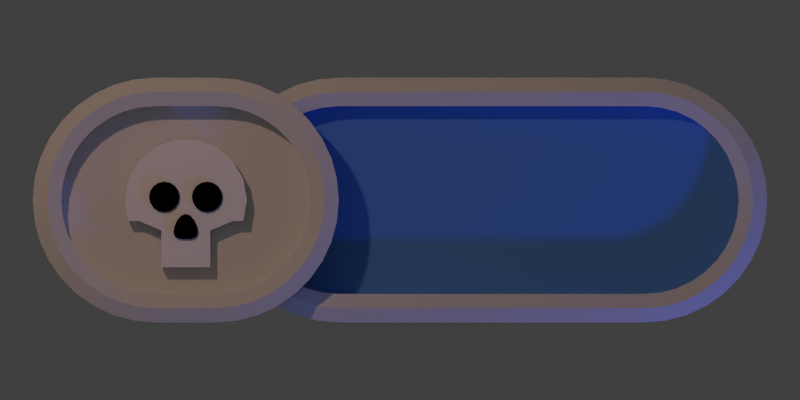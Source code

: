 # Source: round-button.blend  (saved by Blender 2.73.0; exported with 4.5.12 LTS)
import bpy
from mathutils import Matrix  # noqa: F401  (used for matrix-valued properties, if any)

bpy.ops.wm.read_factory_settings(use_empty=True)
scene = bpy.context.scene
scene.name = 'Scene'

# ---- collections
col_collection_1 = bpy.data.collections.new('Collection 1'); scene.collection.children.link(col_collection_1)

# ---- materials (node trees are filled in below, after node groups)
mat_skull = bpy.data.materials.new('Skull')
mat_skull.alpha_threshold = 0.0
mat_skull.use_transparent_shadow = False
mat_skull.diffuse_color = (1.0, 1.0, 1.0, 1.0)
mat_skull.roughness = 0.5
mat_skull.specular_intensity = 1.0
mat_skull.line_color = (0.0, 0.0, 0.0, 1.0)
mat_skullhole = bpy.data.materials.new('SkullHole')
mat_skullhole.alpha_threshold = 0.0
mat_skullhole.use_transparent_shadow = False
mat_skullhole.diffuse_color = (0.03106, 0.03106, 0.03106, 1.0)
mat_skullhole.roughness = 0.5
mat_skullhole.specular_intensity = 1.0
mat_skullhole.line_color = (0.0, 0.0, 0.0, 1.0)
mat_red = bpy.data.materials.new('Red')
mat_red.alpha_threshold = 0.0
mat_red.use_transparent_shadow = False
mat_red.diffuse_color = (0.8, 0.05213, 0.04757, 1.0)
mat_red.roughness = 0.5
mat_red.specular_intensity = 1.0
mat_red.line_color = (0.0, 0.0, 0.0, 1.0)
mat_material = bpy.data.materials.new('Material')
mat_material.alpha_threshold = 0.0
mat_material.use_transparent_shadow = False
mat_material.preview_render_type = 'SHADERBALL'
mat_material.diffuse_color = (1.0, 0.7143, 0.2602, 1.0)
mat_material.roughness = 0.5
mat_material.specular_intensity = 1.0
mat_default = bpy.data.materials.new('Default')
mat_default.alpha_threshold = 0.0
mat_default.use_transparent_shadow = False
mat_default.roughness = 0.5
mat_default.specular_intensity = 1.0
mat_default.line_color = (0.0, 0.0, 0.0, 1.0)
mat_blue = bpy.data.materials.new('Blue')
mat_blue.alpha_threshold = 0.0
mat_blue.use_transparent_shadow = False
mat_blue.diffuse_color = (0.1107, 0.3187, 0.8, 1.0)
mat_blue.roughness = 0.5

# ---- material node trees

# ---- world
world_world = bpy.data.worlds.new('World'); scene.world = world_world
world_world.color = (0.05088, 0.05088, 0.05088)
world_world.use_sun_shadow = False
world_world.sun_shadow_jitter_overblur = 0.0
world_world.cycles.sampling_method = 'MANUAL'
world_world.cycles.sample_map_resolution = 256

# ---- cameras
cam_camera = bpy.data.cameras.new('Camera')
cam_camera.type = 'ORTHO'
cam_camera.clip_end = 100.0
cam_camera.lens = 70.0
cam_camera.sensor_width = 32.0
cam_camera.sensor_height = 18.0
cam_camera.ortho_scale = 2.614
cam_camera.dof.focus_distance = 0.0
cam_camera.dof.aperture_fstop = 128.0

# ---- lights
light_lamp_001 = bpy.data.lights.new('Lamp.001', 'POINT')
light_lamp_001.color = (0.05581, 0.1399, 1.0)
light_lamp_001.transmission_factor = 0.0
light_lamp_001.cutoff_distance = 30.0
light_lamp_001.energy = 70.0
light_lamp_001.shadow_buffer_clip_start = 1.001
light_lamp_001.shadow_soft_size = 0.1
light_lamp_001.shadow_maximum_resolution = 0.006
light_lamp_001.use_absolute_resolution = True
light_lamp_001.cycles.use_multiple_importance_sampling = False
light_lamp = bpy.data.lights.new('Lamp', 'POINT')
light_lamp.color = (0.8389, 0.5141, 0.3541)
light_lamp.transmission_factor = 0.0
light_lamp.cutoff_distance = 30.0
light_lamp.energy = 150.0
light_lamp.shadow_buffer_clip_start = 1.001
light_lamp.shadow_soft_size = 0.1
light_lamp.shadow_maximum_resolution = 0.006
light_lamp.use_absolute_resolution = True
light_lamp.cycles.use_multiple_importance_sampling = False

# ---- meshes
me_circle_001 = bpy.data.meshes.new('Circle.001')
me_circle_001.from_pydata([(0.0, -0.09701, 0.06), (0.0, -0.04512, 0.06), (-0.01531, -0.05114, 0.06), (-0.02828, -0.06672, 0.06), (-0.03696, -0.0871, 0.06), (-0.04, -0.105, 0.06), (-0.03696, -0.1173, 0.06), (-0.02828, -0.1244, 0.06), (-0.01531, -0.1275, 0.06), (-6.04e-09, -0.1281, 0.06), (0.01531, -0.1275, 0.06), (0.02828, -0.1244, 0.06), (0.03696, -0.1173, 0.06), (0.04, -0.105, 0.06), (0.03696, -0.0871, 0.06), (0.02828, -0.06672, 0.06), (0.01531, -0.05114, 0.06), (0.07, 0.01, 0.06), (0.07, 0.06, 0.06), (0.05087, 0.05619, 0.06), (0.03464, 0.04536, 0.06), (0.02381, 0.02913, 0.06), (0.02, 0.01, 0.06), (0.02381, -0.009134, 0.06), (0.03464, -0.02536, 0.06), (0.05087, -0.03619, 0.06), (0.07, -0.04, 0.06), (0.08913, -0.03619, 0.06), (0.1054, -0.02536, 0.06), (0.1162, -0.009134, 0.06), (0.12, 0.01, 0.06), (0.1162, 0.02913, 0.06), (0.1054, 0.04536, 0.06), (0.08913, 0.05619, 0.06), (-0.07, 0.01, 0.06), (-0.07, 0.06, 0.06), (-0.08913, 0.05619, 0.06), (-0.1054, 0.04536, 0.06), (-0.1162, 0.02913, 0.06), (-0.12, 0.01, 0.06), (-0.1162, -0.009134, 0.06), (-0.1054, -0.02536, 0.06), (-0.08913, -0.03619, 0.06), (-0.07, -0.04, 0.06), (-0.05087, -0.03619, 0.06), (-0.03464, -0.02536, 0.06), (-0.02381, -0.009134, 0.06), (-0.02, 0.01, 0.06), (-0.02381, 0.02913, 0.06), (-0.03464, 0.04536, 0.06), (-0.05087, 0.05619, 0.06), (5.042e-09, 2.413e-09, 0.0), (-0.03473, 0.197, 0.0), (-0.1, 0.1732, 0.0), (-0.1532, 0.1286, 0.0), (-0.1879, 0.0684, 0.0), (-0.2, -2.086e-08, 0.0), (-0.1879, -0.0684, 0.0), (-0.1532, -0.06856, 0.0), (0.0, 0.197, 0.0), (0.0, -0.22, 0.0), (-0.08, -0.22, 0.0), (-0.08, -0.1, 0.0), (5.042e-09, 2.413e-09, 0.05), (-0.03473, 0.197, 0.05), (-0.1, 0.1732, 0.05), (-0.1532, 0.1286, 0.05), (-0.1879, 0.0684, 0.05), (-0.2, -2.086e-08, 0.05), (-0.1879, -0.0684, 0.05), (-0.1532, -0.06856, 0.05), (0.0, 0.197, 0.05), (0.0, -0.22, 0.05), (-0.08, -0.22, 0.05), (-0.08, -0.1, 0.05)], [], [(0, 1, 2), (0, 2, 3), (0, 3, 4), (0, 4, 5), (0, 5, 6), (0, 6, 7), (0, 7, 8), (0, 8, 9), (0, 9, 10), (0, 10, 11), (0, 11, 12), (0, 12, 13), (0, 13, 14), (0, 14, 15), (0, 15, 16), (0, 16, 1), (17, 18, 19), (17, 19, 20), (17, 20, 21), (17, 21, 22), (17, 22, 23), (17, 23, 24), (17, 24, 25), (17, 25, 26), (17, 26, 27), (17, 27, 28), (17, 28, 29), (17, 29, 30), (17, 30, 31), (17, 31, 32), (17, 32, 33), (17, 33, 18), (34, 35, 36), (34, 36, 37), (34, 37, 38), (34, 38, 39), (34, 39, 40), (34, 40, 41), (34, 41, 42), (34, 42, 43), (34, 43, 44), (34, 44, 45), (34, 45, 46), (34, 46, 47), (34, 47, 48), (34, 48, 49), (34, 49, 50), (34, 50, 35), (51, 53, 52), (51, 54, 53), (51, 55, 54), (51, 56, 55), (51, 57, 56), (51, 58, 57), (60, 61, 62, 51), (51, 62, 58), (51, 52, 59), (63, 64, 65), (63, 65, 66), (63, 66, 67), (63, 67, 68), (63, 68, 69), (63, 69, 70), (72, 63, 74, 73), (63, 70, 74), (63, 71, 64), (58, 62, 74, 70), (62, 61, 73, 74), (61, 60, 72, 73), (59, 52, 64, 71), (57, 58, 70, 69), (56, 57, 69, 68), (55, 56, 68, 67), (54, 55, 67, 66), (53, 54, 66, 65), (52, 53, 65, 64)])
me_circle_001.polygons.foreach_set('material_index', [1, 1, 1, 1, 1, 1, 1, 1, 1, 1, 1, 1, 1, 1, 1, 1, 1, 1, 1, 1, 1, 1, 1, 1, 1, 1, 1, 1, 1, 1, 1, 1, 1, 1, 1, 1, 1, 1, 1, 1, 1, 1, 1, 1, 1, 1, 1, 1, 0, 0, 0, 0, 0, 0, 0, 0, 0, 0, 0, 0, 0, 0, 0, 0, 0, 0, 0, 0, 0, 0, 0, 0, 0, 0, 0, 0])
me_circle_001.materials.append(mat_skull)
me_circle_001.materials.append(mat_skullhole)
me_circle_001.use_remesh_preserve_volume = False
me_circle_001.use_remesh_preserve_attributes = False
me_circle_001.use_mirror_vertex_groups = False
me_circle_001.update()
me_circle = bpy.data.meshes.new('Circle')
me_circle.from_pydata([(-1.0, 1.0, 0.0), (-1.195, 0.9808, 0.0), (-1.383, 0.9239, 0.0), (-1.556, 0.8315, 0.0), (-1.707, 0.7071, 0.0), (-1.831, 0.5556, 0.0), (-1.924, 0.3827, 0.0), (-1.981, 0.1951, 0.0), (-2.0, 7.55e-08, 0.0), (-1.981, -0.1951, 0.0), (-1.924, -0.3827, 0.0), (-1.831, -0.5556, 0.0), (-1.707, -0.7071, 0.0), (0.0, 0.1951, 0.0), (-0.07612, 0.3827, 0.0), (-0.1685, 0.5556, 0.0), (-0.2929, 0.7071, 0.0), (-0.4444, 0.8315, 0.0), (-0.6173, 0.9239, 0.0), (-0.8049, 0.9808, 0.0), (0.0, -1.935, 0.0), (-1.353, -1.022, -2.099e-06), (-0.6669, -1.459, -1.008e-06), (-1.0, 1.0, 0.5526), (-1.195, 0.9808, 0.5526), (-1.383, 0.9239, 0.5526), (-1.556, 0.8315, 0.5526), (-1.707, 0.7071, 0.5526), (-1.831, 0.5556, 0.5526), (-1.924, 0.3827, 0.5526), (-1.981, 0.1951, 0.5526), (-2.0, -1e-07, 0.5526), (-1.981, -0.1951, 0.5526), (-1.924, -0.3827, 0.5526), (-1.831, -0.5556, 0.5526), (-1.707, -0.7071, 0.5526), (0.0, 0.1951, 0.5526), (-0.07612, 0.3827, 0.5526), (-0.1685, 0.5556, 0.5526), (-0.2929, 0.7071, 0.5526), (-0.4444, 0.8315, 0.5526), (-0.6173, 0.9239, 0.5526), (-0.8049, 0.9808, 0.5526), (-1.236e-07, -1.935, 0.5526), (-1.353, -1.022, 0.5526), (-0.6669, -1.459, 0.5526)], [], [(12, 21, 44, 35), (10, 11, 34, 33), (19, 0, 23, 42), (8, 9, 32, 31), (17, 18, 41, 40), (6, 7, 30, 29), (4, 5, 28, 27), (15, 16, 39, 38), (2, 3, 26, 25), (21, 22, 45, 44), (0, 1, 24, 23), (11, 12, 35, 34), (22, 20, 43, 45), (9, 10, 33, 32), (18, 19, 42, 41), (7, 8, 31, 30), (16, 17, 40, 39), (5, 6, 29, 28), (3, 4, 27, 26), (14, 15, 38, 37), (1, 2, 25, 24), (13, 14, 37, 36), (1, 0, 19, 18, 17, 16, 15, 14, 13, 20, 22, 21, 12, 11, 10, 9, 8, 7, 6, 5, 4, 3, 2), (24, 25, 26, 27, 28, 29, 30, 31, 32, 33, 34, 35, 44, 45, 43, 36, 37, 38, 39, 40, 41, 42, 23)])
me_circle.materials.append(mat_red)
me_circle.use_remesh_preserve_volume = False
me_circle.use_remesh_preserve_attributes = False
me_circle.use_mirror_vertex_groups = False
me_circle.update()
me_cube_006 = bpy.data.meshes.new('Cube.006')
me_cube_006.from_pydata([(-0.1, -0.1, -0.1), (-0.1, 0.1, -0.1), (0.1, 0.1, -0.1), (0.1, -0.1, -0.1), (-0.1, -0.1, 0.1), (-0.1, 0.1, 0.1), (0.1, 0.1, 0.1), (0.1, -0.1, 0.1)], [], [(4, 5, 1, 0), (5, 6, 2, 1), (6, 7, 3, 2), (7, 4, 0, 3), (0, 1, 2, 3), (7, 6, 5, 4)])
me_cube_006.use_remesh_preserve_volume = False
me_cube_006.use_remesh_preserve_attributes = False
me_cube_006.use_mirror_vertex_groups = False
me_cube_006.update()
me_grid_001 = bpy.data.meshes.new('Grid.001')
me_grid_001.from_pydata([(-0.25, 1.0, 0.0), (0.0, 1.0, 0.0), (-0.25, 0.0, 0.0), (0.0, 0.0, 0.0), (-0.4236, 0.9848, 0.0), (-0.25, 0.0, 0.0), (-0.592, 0.9397, 0.0), (-0.25, 0.0, 0.0), (-0.75, 0.866, 0.0), (-0.25, 0.0, 0.0), (-0.8928, 0.766, 0.0), (-0.25, 0.0, 0.0), (-1.016, 0.6428, 0.0), (-0.25, 0.0, 0.0), (-1.116, 0.5, 0.0), (-0.25, 0.0, 0.0), (-1.19, 0.342, 0.0), (-0.25, 0.0, 0.0), (-1.235, 0.1736, 0.0), (-0.25, 0.0, 0.0), (-1.25, -3.278e-07, 0.0), (-0.25, 0.0, 0.0), (0.0, 0.7667, 0.0), (-0.25, 0.7667, 0.0), (-0.3831, 0.755, 0.0), (-0.5122, 0.7204, 0.0), (-0.6333, 0.664, 0.0), (-0.7428, 0.5873, 0.0), (-0.8373, 0.4928, 0.0), (-0.914, 0.3833, 0.0), (-0.9704, 0.2622, 0.0), (-1.005, 0.1331, 0.0), (-1.017, -2.513e-07, 0.0), (-0.25, 1.0, 0.25), (0.0, 1.0, 0.25), (-0.4236, 0.9848, 0.25), (-0.592, 0.9397, 0.25), (-0.75, 0.866, 0.25), (-0.8928, 0.766, 0.25), (-1.016, 0.6428, 0.25), (-1.116, 0.5, 0.25), (-1.19, 0.342, 0.25), (-1.235, 0.1736, 0.25), (-1.25, -3.278e-07, 0.25), (0.0, 0.7667, 0.25), (-0.25, 0.7667, 0.25), (-0.3831, 0.755, 0.25), (-0.5122, 0.7204, 0.25), (-0.6333, 0.664, 0.25), (-0.7428, 0.5873, 0.25), (-0.8373, 0.4928, 0.25), (-0.914, 0.3833, 0.25), (-0.9704, 0.2622, 0.25), (-1.005, 0.1331, 0.25), (-1.017, -2.513e-07, 0.25), (0.0, 0.8833, 0.3), (-0.25, 0.8833, 0.3), (-0.4034, 0.8699, 0.3), (-0.5521, 0.8301, 0.3), (-0.6917, 0.765, 0.3), (-0.8178, 0.6767, 0.3), (-0.9267, 0.5678, 0.3), (-1.015, 0.4417, 0.3), (-1.08, 0.3021, 0.3), (-1.12, 0.1534, 0.3), (-1.133, -2.896e-07, 0.3)], [], [(30, 29, 51, 52), (1, 0, 33, 34), (14, 16, 41, 40), (28, 27, 49, 50), (8, 10, 38, 37), (26, 25, 47, 48), (0, 4, 35, 33), (24, 23, 45, 46), (18, 20, 43, 42), (19, 31, 32, 21), (17, 30, 31, 19), (15, 29, 30, 17), (13, 28, 29, 15), (11, 27, 28, 13), (9, 26, 27, 11), (7, 25, 26, 9), (5, 24, 25, 7), (2, 23, 24, 5), (2, 3, 22, 23), (56, 55, 34, 33), (56, 33, 35, 57), (57, 35, 36, 58), (58, 36, 37, 59), (59, 37, 38, 60), (60, 38, 39, 61), (61, 39, 40, 62), (62, 40, 41, 63), (63, 41, 42, 64), (64, 42, 43, 65), (4, 6, 36, 35), (32, 31, 53, 54), (23, 22, 44, 45), (10, 12, 39, 38), (25, 24, 46, 47), (16, 18, 42, 41), (27, 26, 48, 49), (6, 8, 37, 36), (29, 28, 50, 51), (12, 14, 40, 39), (31, 30, 52, 53), (53, 64, 65, 54), (52, 63, 64, 53), (51, 62, 63, 52), (50, 61, 62, 51), (49, 60, 61, 50), (48, 59, 60, 49), (47, 58, 59, 48), (46, 57, 58, 47), (45, 56, 57, 46), (45, 44, 55, 56)])
me_grid_001.materials.append(mat_default)
me_grid_001.materials.append(mat_blue)
me_grid_001.use_remesh_preserve_volume = False
me_grid_001.use_remesh_preserve_attributes = False
me_grid_001.use_mirror_vertex_groups = False
me_grid_001.update()
me_grid = bpy.data.meshes.new('Grid')
me_grid.from_pydata([(-1.25, 1.0, 0.0), (0.0, 1.0, 0.0), (-1.25, 0.0, 0.0), (0.0, 0.0, 0.0), (-1.424, 0.9848, 0.0), (-1.25, 0.0, 0.0), (-1.592, 0.9397, 0.0), (-1.25, 0.0, 0.0), (-1.75, 0.866, 0.0), (-1.25, 0.0, 0.0), (-1.893, 0.766, 0.0), (-1.25, 0.0, 0.0), (-2.016, 0.6428, 0.0), (-1.25, 0.0, 0.0), (-2.116, 0.5, 0.0), (-1.25, 0.0, 0.0), (-2.19, 0.342, 0.0), (-1.25, 0.0, 0.0), (-2.235, 0.1736, 0.0), (-1.25, 0.0, 0.0), (-2.25, -3.278e-07, 0.0), (-1.25, 0.0, 0.0), (0.0, 0.7667, 0.0), (-1.25, 0.7667, 0.0), (-1.383, 0.755, 0.0), (-1.512, 0.7204, 0.0), (-1.633, 0.664, 0.0), (-1.743, 0.5873, 0.0), (-1.837, 0.4928, 0.0), (-1.914, 0.3833, 0.0), (-1.97, 0.2622, 0.0), (-2.005, 0.1331, 0.0), (-2.017, -2.513e-07, 0.0), (-1.25, 1.0, 0.25), (0.0, 1.0, 0.25), (-1.424, 0.9848, 0.25), (-1.592, 0.9397, 0.25), (-1.75, 0.866, 0.25), (-1.893, 0.766, 0.25), (-2.016, 0.6428, 0.25), (-2.116, 0.5, 0.25), (-2.19, 0.342, 0.25), (-2.235, 0.1736, 0.25), (-2.25, -3.278e-07, 0.25), (0.0, 0.7667, 0.25), (-1.25, 0.7667, 0.25), (-1.383, 0.755, 0.25), (-1.512, 0.7204, 0.25), (-1.633, 0.664, 0.25), (-1.743, 0.5873, 0.25), (-1.837, 0.4928, 0.25), (-1.914, 0.3833, 0.25), (-1.97, 0.2622, 0.25), (-2.005, 0.1331, 0.25), (-2.017, -2.513e-07, 0.25), (0.0, 0.8833, 0.3), (-1.25, 0.8833, 0.3), (-1.403, 0.8699, 0.3), (-1.552, 0.8301, 0.3), (-1.692, 0.765, 0.3), (-1.818, 0.6767, 0.3), (-1.927, 0.5678, 0.3), (-2.015, 0.4417, 0.3), (-2.08, 0.3021, 0.3), (-2.12, 0.1534, 0.3), (-2.133, -2.896e-07, 0.3)], [], [(30, 29, 51, 52), (1, 0, 33, 34), (14, 16, 41, 40), (28, 27, 49, 50), (8, 10, 38, 37), (26, 25, 47, 48), (0, 4, 35, 33), (24, 23, 45, 46), (18, 20, 43, 42), (19, 31, 32, 21), (17, 30, 31, 19), (15, 29, 30, 17), (13, 28, 29, 15), (11, 27, 28, 13), (9, 26, 27, 11), (7, 25, 26, 9), (5, 24, 25, 7), (2, 23, 24, 5), (2, 3, 22, 23), (56, 55, 34, 33), (56, 33, 35, 57), (57, 35, 36, 58), (58, 36, 37, 59), (59, 37, 38, 60), (60, 38, 39, 61), (61, 39, 40, 62), (62, 40, 41, 63), (63, 41, 42, 64), (64, 42, 43, 65), (4, 6, 36, 35), (32, 31, 53, 54), (23, 22, 44, 45), (10, 12, 39, 38), (25, 24, 46, 47), (16, 18, 42, 41), (27, 26, 48, 49), (6, 8, 37, 36), (29, 28, 50, 51), (12, 14, 40, 39), (31, 30, 52, 53), (53, 64, 65, 54), (52, 63, 64, 53), (51, 62, 63, 52), (50, 61, 62, 51), (49, 60, 61, 50), (48, 59, 60, 49), (47, 58, 59, 48), (46, 57, 58, 47), (45, 56, 57, 46), (45, 44, 55, 56)])
me_grid.polygons.foreach_set('material_index', [0, 0, 0, 0, 0, 0, 0, 0, 0, 1, 1, 1, 1, 1, 1, 1, 1, 1, 1, 0, 0, 0, 0, 0, 0, 0, 0, 0, 0, 0, 0, 0, 0, 0, 0, 0, 0, 0, 0, 0, 0, 0, 0, 0, 0, 0, 0, 0, 0, 0])
me_grid.materials.append(mat_default)
me_grid.materials.append(mat_blue)
me_grid.use_remesh_preserve_volume = False
me_grid.use_remesh_preserve_attributes = False
me_grid.use_mirror_vertex_groups = False
me_grid.update()

# ---- curves / text
txt_text = bpy.data.curves.new('Text', 'FONT')
txt_text.dimensions = '2D'
txt_text.body = '$'
txt_text.materials.append(mat_material)
txt_text.use_path_clamp = True
txt_text.bevel_resolution = 0
txt_text.extrude = 0.03
txt_text.bevel_depth = 0.016
txt_text.size = 0.64

# ---- objects
ob_skull = bpy.data.objects.new('Skull', me_circle_001)
ob_heart = bpy.data.objects.new('Heart', me_circle)
ob_dollar = bpy.data.objects.new('Dollar', txt_text)
ob_cube_003 = bpy.data.objects.new('Cube.003', me_cube_006)
ob_grid_001 = bpy.data.objects.new('Grid.001', me_grid_001)
ob_cube_002 = bpy.data.objects.new('Cube.002', me_cube_006)
ob_cube_001 = bpy.data.objects.new('Cube.001', me_cube_006)
ob_cube = bpy.data.objects.new('Cube', me_cube_006)
ob_grid = bpy.data.objects.new('Grid', me_grid)
ob_lamp_001 = bpy.data.objects.new('Lamp.001', light_lamp_001)
ob_cameratarget = bpy.data.objects.new('CameraTarget', None)
ob_camera = bpy.data.objects.new('Camera', cam_camera)
ob_lamp = bpy.data.objects.new('Lamp', light_lamp)

# ---- transforms, parenting, visibility, modifiers, constraints
ob_skull.location = (-0.7, 0.0, 0.02)
ob_skull.lineart.crease_threshold = 0.0
_m = ob_skull.modifiers.new('Mirror', 'MIRROR')
_m = ob_skull.modifiers.new('Bevel', 'BEVEL')
_m.segments = 3
_m.limit_method = 'WEIGHT'
_m.spread = 0.0
ob_heart.location = (-0.7, 0.03954, 0.01)
ob_heart.scale = (0.1267, 0.1267, 0.1267)
ob_heart.hide_viewport = True
ob_heart.hide_render = True
ob_heart.lineart.crease_threshold = 0.0
_m = ob_heart.modifiers.new('Mirror', 'MIRROR')
_m = ob_heart.modifiers.new('Bevel', 'BEVEL')
_m.width = 0.25
_m.width_pct = 0.25
_m.segments = 3
_m.limit_method = 'WEIGHT'
_m.use_clamp_overlap = False
_m.spread = 0.0
ob_dollar.location = (-0.8826, -0.1956, 0.06)
ob_dollar.hide_viewport = True
ob_dollar.hide_render = True
ob_dollar.lineart.crease_threshold = 0.0
ob_cube_003.location = (-0.8014, 0.9172, 0.08444)
ob_cube_003.rotation_euler = (1.571, -0.0, 0.0)
ob_cube_003.scale = (0.7707, 0.7707, 0.7707)
ob_cube_003.lineart.crease_threshold = 0.0
ob_grid_001.location = (-0.7, 0.0, 0.0)
ob_grid_001.scale = (0.4, 0.4, 0.4)
ob_grid_001.lineart.crease_threshold = 0.0
_m = ob_grid_001.modifiers.new('Mirror', 'MIRROR')
_m.use_axis = (True, True, False)
ob_cube_002.location = (-0.6962, 1.012, 0.2501)
ob_cube_002.rotation_euler = (1.571, -0.0, 0.0)
ob_cube_002.scale = (0.7707, 0.7707, 0.7707)
ob_cube_002.lineart.crease_threshold = 0.0
ob_cube_001.location = (-0.5868, 0.9517, 0.08596)
ob_cube_001.rotation_euler = (1.571, -0.0, 0.0)
ob_cube_001.scale = (0.7707, 0.7707, 0.7707)
ob_cube_001.lineart.crease_threshold = 0.0
ob_cube.location = (-0.7583, 1.122, 0.08444)
ob_cube.rotation_euler = (1.571, -0.0, 0.0)
ob_cube.scale = (0.7707, 0.7707, 0.7707)
ob_cube.lineart.crease_threshold = 0.0
ob_grid.location = (0.3, 0.0, -0.13)
ob_grid.scale = (0.4, 0.4, 0.4)
ob_grid.lineart.crease_threshold = 0.0
_m = ob_grid.modifiers.new('Mirror', 'MIRROR')
_m.use_axis = (True, True, False)
ob_lamp_001.location = (2.076, -1.995, 0.9039)
ob_lamp_001.rotation_euler = (0.6503, 0.05522, 1.866)
ob_lamp_001.lock_rotations_4d = False
ob_lamp_001.empty_display_type = 'ARROWS'
ob_lamp_001.color = (0.0, 0.0, 0.0, 0.0)
ob_lamp_001.lineart.crease_threshold = 0.0
ob_cameratarget.location = (0.0, 0.0, 0.0)
ob_cameratarget.empty_image_offset = (0.0, 0.0)
ob_cameratarget.lineart.crease_threshold = 0.0
ob_camera.location = (0.0, 0.0, 4.0)
ob_camera.rotation_euler = (1.109, 0.01082, 0.8149)
ob_camera.lock_rotations_4d = False
ob_camera.empty_display_type = 'ARROWS'
ob_camera.color = (0.0, 0.0, 0.0, 0.0)
ob_camera.display_type = 'WIRE'
ob_camera.lineart.crease_threshold = 0.0
_c = ob_camera.constraints.new('TRACK_TO'); _c.name = 'Track To'
_c.target = ob_cameratarget
ob_lamp.location = (-1.924, 2.005, 3.904)
ob_lamp.rotation_euler = (0.6503, 0.05522, 1.866)
ob_lamp.lock_rotations_4d = False
ob_lamp.empty_display_type = 'ARROWS'
ob_lamp.color = (0.0, 0.0, 0.0, 0.0)
ob_lamp.lineart.crease_threshold = 0.0

# ---- collection membership
col_collection_1.objects.link(ob_skull)
col_collection_1.objects.link(ob_heart)
col_collection_1.objects.link(ob_dollar)
col_collection_1.objects.link(ob_cube_003)
col_collection_1.objects.link(ob_grid_001)
col_collection_1.objects.link(ob_cube_002)
col_collection_1.objects.link(ob_cube_001)
col_collection_1.objects.link(ob_cube)
col_collection_1.objects.link(ob_grid)
col_collection_1.objects.link(ob_lamp_001)
col_collection_1.objects.link(ob_cameratarget)
col_collection_1.objects.link(ob_camera)
col_collection_1.objects.link(ob_lamp)

# ---- scene / render settings (as saved in the file)
scene.camera = ob_camera
scene.frame_start = 1; scene.frame_end = 50; scene.frame_set(1)
scene.render.engine = 'BLENDER_EEVEE_NEXT'
scene.render.image_settings.compression = 90
scene.render.resolution_x = 96
scene.render.resolution_y = 48
scene.render.use_freestyle = True
scene.cycles.use_denoising = False
scene.cycles.samples = 10
scene.cycles.sampling_pattern = 'TABULATED_SOBOL'
scene.cycles.light_sampling_threshold = 0.0
scene.cycles.use_adaptive_sampling = False
scene.cycles.use_light_tree = False
scene.cycles.blur_glossy = 0.0
scene.cycles.pixel_filter_type = 'GAUSSIAN'
scene.cycles.sample_clamp_indirect = 0.0
scene.view_settings.view_transform = 'Standard'
bpy.context.view_layer.update()
